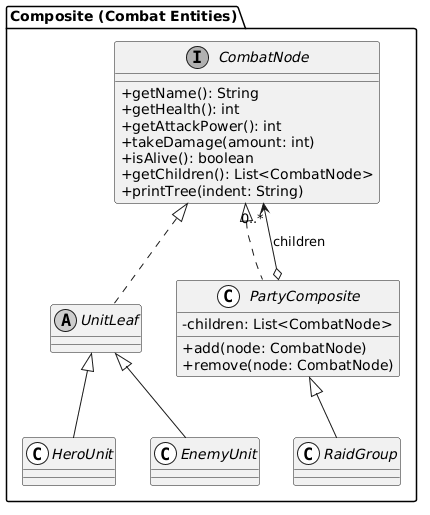

The diagram above was rendered by PlantUML. Its source (embedded in the PNG):
@startuml
skinparam monochrome true
skinparam shadowing false
skinparam classAttributeIconSize 0
skinparam stereotypeCBackgroundColor White
skinparam classFontStyle italic

' =====================
'   COMPOSITE часть
' =====================
package "Composite (Combat Entities)" {
  interface CombatNode {
    + getName(): String
    + getHealth(): int
    + getAttackPower(): int
    + takeDamage(amount: int)
    + isAlive(): boolean
    + getChildren(): List<CombatNode>
    + printTree(indent: String)
  }

  abstract class UnitLeaf
  class HeroUnit
  class EnemyUnit

  class PartyComposite {
    - children: List<CombatNode>
    + add(node: CombatNode)
    + remove(node: CombatNode)
  }

  class RaidGroup

  CombatNode <|.. UnitLeaf
  CombatNode <|.. PartyComposite

  UnitLeaf <|-- HeroUnit
  UnitLeaf <|-- EnemyUnit
  PartyComposite <|-- RaidGroup

  PartyComposite o--> "0..*" CombatNode : children
}

' ... остальная часть диаграммы без изменений ...
@enduml